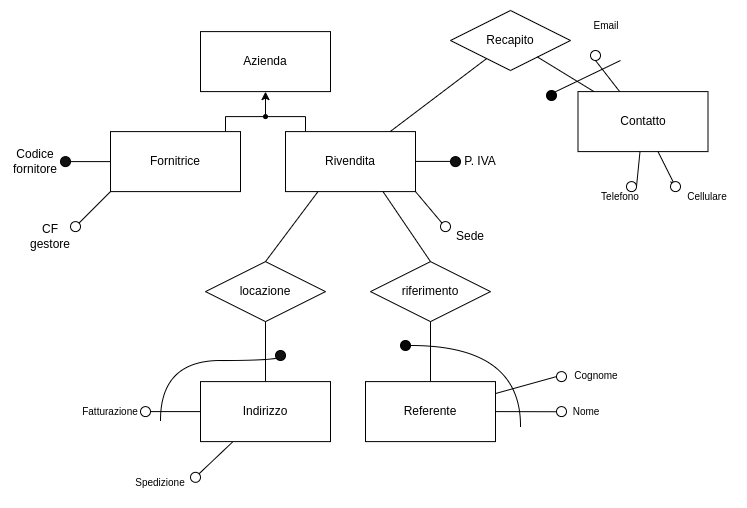

The diagram above was exported from draw.io. Its source (the exported page's mxGraphModel, read from the mxfile embedded in the PNG):
<mxGraphModel dx="650" dy="401" grid="1" gridSize="10" guides="1" tooltips="1" connect="1" arrows="1" fold="1" page="1" pageScale="1" pageWidth="850" pageHeight="1100" math="0" shadow="0">
  <root>
    <mxCell id="0" />
    <mxCell id="1" parent="0" />
    <mxCell id="bqO3MA3i7fpm7xnfnVWC-1" value="Azienda" style="whiteSpace=wrap;html=1;align=center;" parent="1" vertex="1">
      <mxGeometry x="220" y="261.1" width="130" height="60" as="geometry" />
    </mxCell>
    <mxCell id="bqO3MA3i7fpm7xnfnVWC-29" style="edgeStyle=orthogonalEdgeStyle;rounded=0;orthogonalLoop=1;jettySize=auto;html=1;exitX=0.5;exitY=0;exitDx=0;exitDy=0;entryX=0.5;entryY=1;entryDx=0;entryDy=0;" parent="1" source="bqO3MA3i7fpm7xnfnVWC-13" target="bqO3MA3i7fpm7xnfnVWC-1" edge="1">
      <mxGeometry relative="1" as="geometry" />
    </mxCell>
    <mxCell id="bqO3MA3i7fpm7xnfnVWC-13" value="" style="verticalAlign=bottom;html=1;ellipse;fillColor=strokeColor;fontFamily=Helvetica;fontSize=11;fontColor=default;" parent="1" vertex="1">
      <mxGeometry x="283" y="344.1" width="4" height="4" as="geometry" />
    </mxCell>
    <mxCell id="bqO3MA3i7fpm7xnfnVWC-15" value="" style="edgeStyle=elbowEdgeStyle;html=1;elbow=vertical;verticalAlign=bottom;endArrow=none;rounded=0;labelBackgroundColor=default;fontFamily=Helvetica;fontSize=11;fontColor=default;startSize=14;shape=connector;" parent="1" source="bqO3MA3i7fpm7xnfnVWC-13" target="bqO3MA3i7fpm7xnfnVWC-18" edge="1">
      <mxGeometry x="1" relative="1" as="geometry">
        <mxPoint x="355" y="371.1" as="targetPoint" />
        <Array as="points">
          <mxPoint x="325" y="346.1" />
        </Array>
      </mxGeometry>
    </mxCell>
    <mxCell id="bqO3MA3i7fpm7xnfnVWC-16" value="" style="edgeStyle=elbowEdgeStyle;html=1;elbow=vertical;verticalAlign=bottom;endArrow=none;rounded=0;labelBackgroundColor=default;fontFamily=Helvetica;fontSize=11;fontColor=default;startSize=14;shape=connector;" parent="1" source="bqO3MA3i7fpm7xnfnVWC-13" target="bqO3MA3i7fpm7xnfnVWC-17" edge="1">
      <mxGeometry x="1" relative="1" as="geometry">
        <mxPoint x="215" y="371.1" as="targetPoint" />
        <Array as="points">
          <mxPoint x="245" y="346.1" />
        </Array>
      </mxGeometry>
    </mxCell>
    <mxCell id="bqO3MA3i7fpm7xnfnVWC-17" value="Fornitrice" style="whiteSpace=wrap;html=1;align=center;" parent="1" vertex="1">
      <mxGeometry x="130" y="361.1" width="130" height="60" as="geometry" />
    </mxCell>
    <mxCell id="bqO3MA3i7fpm7xnfnVWC-18" value="Rivendita" style="whiteSpace=wrap;html=1;align=center;" parent="1" vertex="1">
      <mxGeometry x="305" y="361.1" width="130" height="60" as="geometry" />
    </mxCell>
    <mxCell id="bqO3MA3i7fpm7xnfnVWC-19" value="" style="ellipse;whiteSpace=wrap;html=1;aspect=fixed;fillColor=#121111;" parent="1" vertex="1">
      <mxGeometry x="80" y="386.1" width="10" height="10" as="geometry" />
    </mxCell>
    <mxCell id="bqO3MA3i7fpm7xnfnVWC-20" value="" style="ellipse;whiteSpace=wrap;html=1;aspect=fixed;" parent="1" vertex="1">
      <mxGeometry x="90" y="451.1" width="10" height="10" as="geometry" />
    </mxCell>
    <mxCell id="bqO3MA3i7fpm7xnfnVWC-21" value="" style="endArrow=none;html=1;rounded=0;exitX=1;exitY=0.5;exitDx=0;exitDy=0;" parent="1" source="bqO3MA3i7fpm7xnfnVWC-19" target="bqO3MA3i7fpm7xnfnVWC-17" edge="1">
      <mxGeometry width="50" height="50" relative="1" as="geometry">
        <mxPoint x="40" y="401.1" as="sourcePoint" />
        <mxPoint x="90" y="351.1" as="targetPoint" />
      </mxGeometry>
    </mxCell>
    <mxCell id="bqO3MA3i7fpm7xnfnVWC-22" value="" style="endArrow=none;html=1;rounded=0;exitX=1;exitY=0;exitDx=0;exitDy=0;entryX=0;entryY=1;entryDx=0;entryDy=0;" parent="1" source="bqO3MA3i7fpm7xnfnVWC-20" target="bqO3MA3i7fpm7xnfnVWC-17" edge="1">
      <mxGeometry width="50" height="50" relative="1" as="geometry">
        <mxPoint x="100" y="401.1" as="sourcePoint" />
        <mxPoint x="140" y="401.1" as="targetPoint" />
      </mxGeometry>
    </mxCell>
    <mxCell id="bqO3MA3i7fpm7xnfnVWC-23" value="Codice fornitore" style="text;html=1;strokeColor=none;fillColor=none;align=center;verticalAlign=middle;whiteSpace=wrap;rounded=0;" parent="1" vertex="1">
      <mxGeometry x="30" y="378.6" width="50" height="25" as="geometry" />
    </mxCell>
    <mxCell id="bqO3MA3i7fpm7xnfnVWC-24" value="CF gestore" style="text;html=1;strokeColor=none;fillColor=none;align=center;verticalAlign=middle;whiteSpace=wrap;rounded=0;" parent="1" vertex="1">
      <mxGeometry x="40" y="451.1" width="60" height="30" as="geometry" />
    </mxCell>
    <mxCell id="bqO3MA3i7fpm7xnfnVWC-32" value="" style="endArrow=none;html=1;rounded=0;exitX=1;exitY=0.5;exitDx=0;exitDy=0;" parent="1" edge="1">
      <mxGeometry width="50" height="50" relative="1" as="geometry">
        <mxPoint x="435" y="390.91" as="sourcePoint" />
        <mxPoint x="475" y="390.91" as="targetPoint" />
      </mxGeometry>
    </mxCell>
    <mxCell id="bqO3MA3i7fpm7xnfnVWC-33" value="" style="endArrow=none;html=1;rounded=0;exitX=1;exitY=1;exitDx=0;exitDy=0;entryX=0;entryY=0;entryDx=0;entryDy=0;" parent="1" source="bqO3MA3i7fpm7xnfnVWC-18" target="bqO3MA3i7fpm7xnfnVWC-34" edge="1">
      <mxGeometry width="50" height="50" relative="1" as="geometry">
        <mxPoint x="445" y="400.91" as="sourcePoint" />
        <mxPoint x="485" y="400.91" as="targetPoint" />
      </mxGeometry>
    </mxCell>
    <mxCell id="bqO3MA3i7fpm7xnfnVWC-34" value="" style="ellipse;whiteSpace=wrap;html=1;aspect=fixed;" parent="1" vertex="1">
      <mxGeometry x="460" y="451.1" width="10" height="10" as="geometry" />
    </mxCell>
    <mxCell id="bqO3MA3i7fpm7xnfnVWC-39" value="" style="ellipse;whiteSpace=wrap;html=1;aspect=fixed;fillColor=#121111;" parent="1" vertex="1">
      <mxGeometry x="470" y="386.1" width="10" height="10" as="geometry" />
    </mxCell>
    <mxCell id="bqO3MA3i7fpm7xnfnVWC-40" value="P. IVA" style="text;html=1;strokeColor=none;fillColor=none;align=center;verticalAlign=middle;whiteSpace=wrap;rounded=0;" parent="1" vertex="1">
      <mxGeometry x="470" y="376.1" width="60" height="30" as="geometry" />
    </mxCell>
    <mxCell id="bqO3MA3i7fpm7xnfnVWC-45" value="Sede" style="text;html=1;strokeColor=none;fillColor=none;align=center;verticalAlign=middle;whiteSpace=wrap;rounded=0;" parent="1" vertex="1">
      <mxGeometry x="460" y="451.1" width="60" height="30" as="geometry" />
    </mxCell>
    <mxCell id="bqO3MA3i7fpm7xnfnVWC-59" value="" style="endArrow=none;html=1;rounded=0;entryX=0.25;entryY=1;entryDx=0;entryDy=0;exitX=1;exitY=0;exitDx=0;exitDy=0;" parent="1" source="bqO3MA3i7fpm7xnfnVWC-61" target="bqO3MA3i7fpm7xnfnVWC-83" edge="1">
      <mxGeometry width="50" height="50" relative="1" as="geometry">
        <mxPoint x="217" y="701.83" as="sourcePoint" />
        <mxPoint x="270.96" y="680.37" as="targetPoint" />
      </mxGeometry>
    </mxCell>
    <mxCell id="bqO3MA3i7fpm7xnfnVWC-60" value="" style="endArrow=none;html=1;rounded=0;" parent="1" source="bqO3MA3i7fpm7xnfnVWC-62" target="bqO3MA3i7fpm7xnfnVWC-83" edge="1">
      <mxGeometry width="50" height="50" relative="1" as="geometry">
        <mxPoint x="335" y="706.83" as="sourcePoint" />
        <mxPoint x="323.5355339059215" y="685.3655339059218" as="targetPoint" />
      </mxGeometry>
    </mxCell>
    <mxCell id="bqO3MA3i7fpm7xnfnVWC-61" value="" style="ellipse;whiteSpace=wrap;html=1;aspect=fixed;" parent="1" vertex="1">
      <mxGeometry x="210" y="701.83" width="10" height="10" as="geometry" />
    </mxCell>
    <mxCell id="bqO3MA3i7fpm7xnfnVWC-62" value="" style="ellipse;whiteSpace=wrap;html=1;aspect=fixed;" parent="1" vertex="1">
      <mxGeometry x="160" y="636.1" width="10" height="10" as="geometry" />
    </mxCell>
    <mxCell id="bqO3MA3i7fpm7xnfnVWC-64" value="Spedizione" style="text;html=1;strokeColor=none;fillColor=none;align=center;verticalAlign=middle;whiteSpace=wrap;rounded=0;fontSize=10;" parent="1" vertex="1">
      <mxGeometry x="150" y="696.83" width="60" height="30" as="geometry" />
    </mxCell>
    <mxCell id="bqO3MA3i7fpm7xnfnVWC-65" value="Fatturazione" style="text;html=1;strokeColor=none;fillColor=none;align=center;verticalAlign=middle;whiteSpace=wrap;rounded=0;fontSize=10;" parent="1" vertex="1">
      <mxGeometry x="100" y="626.1" width="60" height="30" as="geometry" />
    </mxCell>
    <mxCell id="bqO3MA3i7fpm7xnfnVWC-79" value="locazione" style="shape=rhombus;perimeter=rhombusPerimeter;whiteSpace=wrap;html=1;align=center;" parent="1" vertex="1">
      <mxGeometry x="225" y="491.1" width="120" height="60" as="geometry" />
    </mxCell>
    <mxCell id="bqO3MA3i7fpm7xnfnVWC-81" value="" style="endArrow=none;html=1;rounded=0;entryX=0.25;entryY=1;entryDx=0;entryDy=0;exitX=0.5;exitY=0;exitDx=0;exitDy=0;" parent="1" source="bqO3MA3i7fpm7xnfnVWC-79" target="bqO3MA3i7fpm7xnfnVWC-18" edge="1">
      <mxGeometry width="50" height="50" relative="1" as="geometry">
        <mxPoint x="300" y="491.1" as="sourcePoint" />
        <mxPoint x="350" y="441.1" as="targetPoint" />
      </mxGeometry>
    </mxCell>
    <mxCell id="bqO3MA3i7fpm7xnfnVWC-83" value="Indirizzo" style="whiteSpace=wrap;html=1;align=center;" parent="1" vertex="1">
      <mxGeometry x="220" y="611.1" width="130" height="60" as="geometry" />
    </mxCell>
    <mxCell id="bqO3MA3i7fpm7xnfnVWC-84" value="" style="endArrow=none;html=1;rounded=0;entryX=0.5;entryY=1;entryDx=0;entryDy=0;exitX=0.5;exitY=0;exitDx=0;exitDy=0;" parent="1" source="bqO3MA3i7fpm7xnfnVWC-83" target="bqO3MA3i7fpm7xnfnVWC-79" edge="1">
      <mxGeometry width="50" height="50" relative="1" as="geometry">
        <mxPoint x="270" y="611.1" as="sourcePoint" />
        <mxPoint x="320" y="561.1" as="targetPoint" />
      </mxGeometry>
    </mxCell>
    <mxCell id="bqO3MA3i7fpm7xnfnVWC-86" value="riferimento" style="shape=rhombus;perimeter=rhombusPerimeter;whiteSpace=wrap;html=1;align=center;" parent="1" vertex="1">
      <mxGeometry x="390" y="491.1" width="120" height="60" as="geometry" />
    </mxCell>
    <mxCell id="IKd7gCFsYhobZ0YaTfiM-1" value="" style="endArrow=none;html=1;rounded=0;entryX=0.75;entryY=1;entryDx=0;entryDy=0;exitX=0.5;exitY=0;exitDx=0;exitDy=0;" edge="1" parent="1" source="bqO3MA3i7fpm7xnfnVWC-86" target="bqO3MA3i7fpm7xnfnVWC-18">
      <mxGeometry width="50" height="50" relative="1" as="geometry">
        <mxPoint x="510" y="591.1" as="sourcePoint" />
        <mxPoint x="560" y="541.1" as="targetPoint" />
      </mxGeometry>
    </mxCell>
    <mxCell id="IKd7gCFsYhobZ0YaTfiM-3" value="Referente" style="whiteSpace=wrap;html=1;align=center;" vertex="1" parent="1">
      <mxGeometry x="385" y="611.1" width="130" height="60" as="geometry" />
    </mxCell>
    <mxCell id="IKd7gCFsYhobZ0YaTfiM-4" value="" style="endArrow=none;html=1;rounded=0;exitX=0;exitY=0.5;exitDx=0;exitDy=0;" edge="1" source="IKd7gCFsYhobZ0YaTfiM-6" parent="1" target="IKd7gCFsYhobZ0YaTfiM-3">
      <mxGeometry width="50" height="50" relative="1" as="geometry">
        <mxPoint x="451.5" y="704.7" as="sourcePoint" />
        <mxPoint x="444.476047522101" y="673.97" as="targetPoint" />
      </mxGeometry>
    </mxCell>
    <mxCell id="IKd7gCFsYhobZ0YaTfiM-5" value="" style="endArrow=none;html=1;rounded=0;" edge="1" source="IKd7gCFsYhobZ0YaTfiM-8" parent="1" target="IKd7gCFsYhobZ0YaTfiM-3">
      <mxGeometry width="50" height="50" relative="1" as="geometry">
        <mxPoint x="569.5" y="709.7" as="sourcePoint" />
        <mxPoint x="495.03244733493557" y="673.97" as="targetPoint" />
      </mxGeometry>
    </mxCell>
    <mxCell id="IKd7gCFsYhobZ0YaTfiM-6" value="" style="ellipse;whiteSpace=wrap;html=1;aspect=fixed;" vertex="1" parent="1">
      <mxGeometry x="576" y="601.1" width="10" height="10" as="geometry" />
    </mxCell>
    <mxCell id="IKd7gCFsYhobZ0YaTfiM-8" value="" style="ellipse;whiteSpace=wrap;html=1;aspect=fixed;" vertex="1" parent="1">
      <mxGeometry x="576" y="636.1" width="10" height="10" as="geometry" />
    </mxCell>
    <mxCell id="IKd7gCFsYhobZ0YaTfiM-9" value="Nome" style="text;html=1;strokeColor=none;fillColor=none;align=center;verticalAlign=middle;whiteSpace=wrap;rounded=0;fontSize=10;" vertex="1" parent="1">
      <mxGeometry x="576" y="626.1" width="60" height="30" as="geometry" />
    </mxCell>
    <mxCell id="IKd7gCFsYhobZ0YaTfiM-10" value="Cognome" style="text;html=1;strokeColor=none;fillColor=none;align=center;verticalAlign=middle;whiteSpace=wrap;rounded=0;fontSize=10;" vertex="1" parent="1">
      <mxGeometry x="586" y="590" width="60" height="30" as="geometry" />
    </mxCell>
    <mxCell id="IKd7gCFsYhobZ0YaTfiM-11" value="" style="endArrow=none;html=1;rounded=0;" edge="1" parent="1" source="IKd7gCFsYhobZ0YaTfiM-3" target="bqO3MA3i7fpm7xnfnVWC-86">
      <mxGeometry width="50" height="50" relative="1" as="geometry">
        <mxPoint x="295" y="621.1" as="sourcePoint" />
        <mxPoint x="295" y="561.1" as="targetPoint" />
      </mxGeometry>
    </mxCell>
    <mxCell id="IKd7gCFsYhobZ0YaTfiM-12" value="Recapito" style="shape=rhombus;perimeter=rhombusPerimeter;whiteSpace=wrap;html=1;align=center;" vertex="1" parent="1">
      <mxGeometry x="470" y="240" width="120" height="60" as="geometry" />
    </mxCell>
    <mxCell id="IKd7gCFsYhobZ0YaTfiM-13" value="Contatto" style="whiteSpace=wrap;html=1;align=center;" vertex="1" parent="1">
      <mxGeometry x="597.5" y="321.1" width="130" height="60" as="geometry" />
    </mxCell>
    <mxCell id="IKd7gCFsYhobZ0YaTfiM-14" value="" style="endArrow=none;html=1;rounded=0;" edge="1" source="bqO3MA3i7fpm7xnfnVWC-18" target="IKd7gCFsYhobZ0YaTfiM-12" parent="1">
      <mxGeometry width="50" height="50" relative="1" as="geometry">
        <mxPoint x="785.46" y="325.70000000000005" as="sourcePoint" />
        <mxPoint x="770.0019847328242" y="277.1" as="targetPoint" />
      </mxGeometry>
    </mxCell>
    <mxCell id="IKd7gCFsYhobZ0YaTfiM-15" value="" style="endArrow=none;html=1;rounded=0;" edge="1" source="IKd7gCFsYhobZ0YaTfiM-18" target="IKd7gCFsYhobZ0YaTfiM-13" parent="1">
      <mxGeometry width="50" height="50" relative="1" as="geometry">
        <mxPoint x="754" y="421.1" as="sourcePoint" />
        <mxPoint x="679.5324473349356" y="385.37" as="targetPoint" />
      </mxGeometry>
    </mxCell>
    <mxCell id="IKd7gCFsYhobZ0YaTfiM-16" value="" style="ellipse;whiteSpace=wrap;html=1;aspect=fixed;" vertex="1" parent="1">
      <mxGeometry x="646" y="411.1" width="10" height="10" as="geometry" />
    </mxCell>
    <mxCell id="IKd7gCFsYhobZ0YaTfiM-17" value="" style="endArrow=none;html=1;rounded=0;entryX=1;entryY=1;entryDx=0;entryDy=0;" edge="1" target="IKd7gCFsYhobZ0YaTfiM-18" parent="1">
      <mxGeometry width="50" height="50" relative="1" as="geometry">
        <mxPoint x="690" y="411.1" as="sourcePoint" />
        <mxPoint x="679" y="390.1" as="targetPoint" />
      </mxGeometry>
    </mxCell>
    <mxCell id="IKd7gCFsYhobZ0YaTfiM-18" value="" style="ellipse;whiteSpace=wrap;html=1;aspect=fixed;" vertex="1" parent="1">
      <mxGeometry x="690" y="411.1" width="10" height="10" as="geometry" />
    </mxCell>
    <mxCell id="IKd7gCFsYhobZ0YaTfiM-19" value="Telefono" style="text;html=1;strokeColor=none;fillColor=none;align=center;verticalAlign=middle;whiteSpace=wrap;rounded=0;fontSize=10;" vertex="1" parent="1">
      <mxGeometry x="610" y="411.1" width="60" height="30" as="geometry" />
    </mxCell>
    <mxCell id="IKd7gCFsYhobZ0YaTfiM-20" value="Cellulare" style="text;html=1;strokeColor=none;fillColor=none;align=center;verticalAlign=middle;whiteSpace=wrap;rounded=0;fontSize=10;" vertex="1" parent="1">
      <mxGeometry x="696.5" y="411.1" width="60" height="30" as="geometry" />
    </mxCell>
    <mxCell id="IKd7gCFsYhobZ0YaTfiM-21" value="" style="endArrow=none;html=1;rounded=0;exitX=0.5;exitY=1;exitDx=0;exitDy=0;" edge="1" source="IKd7gCFsYhobZ0YaTfiM-22" parent="1" target="IKd7gCFsYhobZ0YaTfiM-13">
      <mxGeometry width="50" height="50" relative="1" as="geometry">
        <mxPoint x="749.5" y="302.5" as="sourcePoint" />
        <mxPoint x="749.5" y="302.5" as="targetPoint" />
      </mxGeometry>
    </mxCell>
    <mxCell id="IKd7gCFsYhobZ0YaTfiM-22" value="" style="ellipse;whiteSpace=wrap;html=1;aspect=fixed;" vertex="1" parent="1">
      <mxGeometry x="610" y="280" width="10" height="10" as="geometry" />
    </mxCell>
    <mxCell id="IKd7gCFsYhobZ0YaTfiM-23" value="Email" style="text;html=1;strokeColor=none;fillColor=none;align=center;verticalAlign=middle;whiteSpace=wrap;rounded=0;fontSize=10;" vertex="1" parent="1">
      <mxGeometry x="596" y="240" width="60" height="30" as="geometry" />
    </mxCell>
    <mxCell id="IKd7gCFsYhobZ0YaTfiM-25" value="" style="endArrow=none;html=1;rounded=0;" edge="1" parent="1" source="IKd7gCFsYhobZ0YaTfiM-13" target="IKd7gCFsYhobZ0YaTfiM-12">
      <mxGeometry width="50" height="50" relative="1" as="geometry">
        <mxPoint x="629.46" y="345" as="sourcePoint" />
        <mxPoint x="614.46" y="296" as="targetPoint" />
      </mxGeometry>
    </mxCell>
    <mxCell id="IKd7gCFsYhobZ0YaTfiM-26" value="" style="endArrow=none;html=1;rounded=0;exitX=1;exitY=0.5;exitDx=0;exitDy=0;" edge="1" parent="1" source="IKd7gCFsYhobZ0YaTfiM-16" target="IKd7gCFsYhobZ0YaTfiM-13">
      <mxGeometry width="50" height="50" relative="1" as="geometry">
        <mxPoint x="550" y="350" as="sourcePoint" />
        <mxPoint x="695.5" y="392.5" as="targetPoint" />
      </mxGeometry>
    </mxCell>
    <mxCell id="IKd7gCFsYhobZ0YaTfiM-29" value="" style="endArrow=none;html=1;rounded=0;edgeStyle=orthogonalEdgeStyle;curved=1;entryX=0;entryY=0;entryDx=0;entryDy=0;" edge="1" parent="1" target="IKd7gCFsYhobZ0YaTfiM-30">
      <mxGeometry width="50" height="50" relative="1" as="geometry">
        <mxPoint x="180" y="650" as="sourcePoint" />
        <mxPoint x="300" y="590" as="targetPoint" />
        <Array as="points">
          <mxPoint x="180" y="590" />
          <mxPoint x="300" y="590" />
          <mxPoint x="300" y="582" />
        </Array>
      </mxGeometry>
    </mxCell>
    <mxCell id="IKd7gCFsYhobZ0YaTfiM-30" value="" style="ellipse;whiteSpace=wrap;html=1;aspect=fixed;fillColor=#121111;" vertex="1" parent="1">
      <mxGeometry x="295" y="580" width="10" height="10" as="geometry" />
    </mxCell>
    <mxCell id="IKd7gCFsYhobZ0YaTfiM-32" value="" style="endArrow=none;html=1;rounded=0;exitX=1;exitY=0.5;exitDx=0;exitDy=0;edgeStyle=orthogonalEdgeStyle;curved=1;" edge="1" source="IKd7gCFsYhobZ0YaTfiM-33" parent="1">
      <mxGeometry width="50" height="50" relative="1" as="geometry">
        <mxPoint x="600" y="700" as="sourcePoint" />
        <mxPoint x="540" y="656.1" as="targetPoint" />
      </mxGeometry>
    </mxCell>
    <mxCell id="IKd7gCFsYhobZ0YaTfiM-33" value="" style="ellipse;whiteSpace=wrap;html=1;aspect=fixed;fillColor=#060508;" vertex="1" parent="1">
      <mxGeometry x="420" y="570" width="10" height="10" as="geometry" />
    </mxCell>
    <mxCell id="IKd7gCFsYhobZ0YaTfiM-35" value="" style="endArrow=none;html=1;rounded=0;exitX=1;exitY=0;exitDx=0;exitDy=0;" edge="1" parent="1" source="IKd7gCFsYhobZ0YaTfiM-36">
      <mxGeometry width="50" height="50" relative="1" as="geometry">
        <mxPoint x="570" y="330" as="sourcePoint" />
        <mxPoint x="640" y="290" as="targetPoint" />
      </mxGeometry>
    </mxCell>
    <mxCell id="IKd7gCFsYhobZ0YaTfiM-36" value="" style="ellipse;whiteSpace=wrap;html=1;aspect=fixed;fillColor=#000000;" vertex="1" parent="1">
      <mxGeometry x="566" y="320" width="10" height="10" as="geometry" />
    </mxCell>
  </root>
</mxGraphModel>